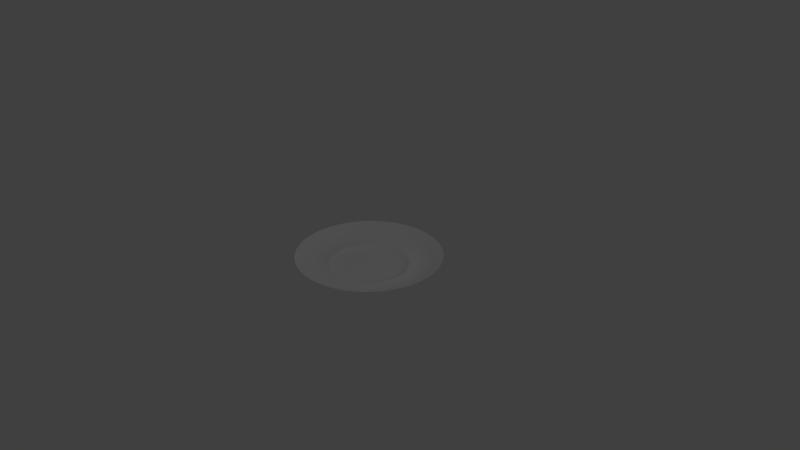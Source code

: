 # Source: ceilLight1.blend  (saved by Blender 2.79.0; exported with 4.5.12 LTS)
import bpy
from mathutils import Matrix  # noqa: F401  (used for matrix-valued properties, if any)

bpy.ops.wm.read_factory_settings(use_empty=True)
scene = bpy.context.scene
scene.name = 'Scene'

# ---- collections
col_collection_1 = bpy.data.collections.new('Collection 1'); scene.collection.children.link(col_collection_1)

# ---- world
world_world = bpy.data.worlds.new('World'); scene.world = world_world
world_world.color = (0.05088, 0.05088, 0.05088)
world_world.use_sun_shadow = False
world_world.sun_shadow_jitter_overblur = 0.0
world_world.cycles.sampling_method = 'MANUAL'

# ---- cameras
cam_camera = bpy.data.cameras.new('Camera')
cam_camera.clip_end = 100.0
cam_camera.lens = 35.0
cam_camera.sensor_width = 32.0
cam_camera.sensor_height = 18.0
cam_camera.ortho_scale = 7.314
cam_camera.dof.focus_distance = 0.0
cam_camera.dof.aperture_fstop = 128.0

# ---- lights
light_lamp = bpy.data.lights.new('Lamp', 'POINT')
light_lamp.transmission_factor = 0.0
light_lamp.cutoff_distance = 30.0
light_lamp.energy = 100.0
light_lamp.shadow_buffer_clip_start = 1.001
light_lamp.shadow_soft_size = 0.1
light_lamp.shadow_maximum_resolution = 0.006
light_lamp.use_absolute_resolution = True

# ---- meshes
me_cylinder = bpy.data.meshes.new('Cylinder')
me_cylinder.from_pydata([(0.2172, 0.8105, 0.06445), (0.1095, 0.832, 0.06445), (0.2324, 0.8674, 0.09375), (0.3212, 0.7753, 0.06445), (0.2024, 0.7553, 0.03906), (0.1021, 0.7754, 0.03906), (0.1172, 0.8904, 0.09375), (0.3437, 0.8297, 0.09375), (0.2993, 0.7225, 0.03906), (0.5933, 0.5933, 0.06445), (0.5108, 0.6658, 0.06445), (0.635, 0.635, 0.09375), (0.6658, 0.5108, 0.06445), (0.5529, 0.5529, 0.03906), (0.4761, 0.6205, 0.03906), (0.5467, 0.7125, 0.09375), (0.7125, 0.5467, 0.09375), (0.6205, 0.4761, 0.03906), (0.8105, 0.2172, 0.06445), (0.7753, 0.3212, 0.06445), (0.8674, 0.2324, 0.09375), (0.832, 0.1095, 0.06445), (0.7553, 0.2024, 0.03906), (0.7225, 0.2993, 0.03906), (0.8297, 0.3437, 0.09375), (0.8904, 0.1172, 0.09375), (0.7754, 0.1021, 0.03906), (0.8105, -0.2172, 0.06445), (0.832, -0.1095, 0.06445), (0.8674, -0.2324, 0.09375), (0.7753, -0.3212, 0.06445), (0.7553, -0.2024, 0.03906), (0.7754, -0.1021, 0.03906), (0.8904, -0.1172, 0.09375), (0.8297, -0.3437, 0.09375), (0.7225, -0.2993, 0.03906), (0.5933, -0.5933, 0.06445), (0.6658, -0.5108, 0.06445), (0.635, -0.635, 0.09375), (0.5108, -0.6658, 0.06445), (0.5529, -0.5529, 0.03906), (0.6205, -0.4761, 0.03906), (0.7125, -0.5467, 0.09375), (0.5467, -0.7125, 0.09375), (0.4761, -0.6205, 0.03906), (0.2172, -0.8105, 0.06445), (0.3212, -0.7753, 0.06445), (0.2324, -0.8674, 0.09375), (0.1095, -0.832, 0.06445), (0.2024, -0.7553, 0.03906), (0.2993, -0.7225, 0.03906), (0.3437, -0.8297, 0.09375), (0.1172, -0.8904, 0.09375), (0.1021, -0.7754, 0.03906), (-0.2172, -0.8105, 0.06445), (-0.1095, -0.832, 0.06445), (-0.2324, -0.8674, 0.09375), (-0.3212, -0.7753, 0.06445), (-0.2024, -0.7553, 0.03906), (-0.1021, -0.7754, 0.03906), (-0.1172, -0.8904, 0.09375), (-0.3437, -0.8297, 0.09375), (-0.2993, -0.7225, 0.03906), (-0.5933, -0.5933, 0.06445), (-0.5108, -0.6658, 0.06445), (-0.635, -0.635, 0.09375), (-0.6658, -0.5108, 0.06445), (-0.5529, -0.5529, 0.03906), (-0.4761, -0.6205, 0.03906), (-0.5467, -0.7125, 0.09375), (-0.7125, -0.5467, 0.09375), (-0.6205, -0.4761, 0.03906), (-0.8105, -0.2172, 0.06445), (-0.7753, -0.3212, 0.06445), (-0.8674, -0.2324, 0.09375), (-0.832, -0.1095, 0.06445), (-0.7553, -0.2024, 0.03906), (-0.7225, -0.2993, 0.03906), (-0.8297, -0.3437, 0.09375), (-0.8904, -0.1172, 0.09375), (-0.7754, -0.1021, 0.03906), (-0.8105, 0.2172, 0.06445), (-0.832, 0.1095, 0.06445), (-0.8674, 0.2324, 0.09375), (-0.7753, 0.3212, 0.06445), (-0.7553, 0.2024, 0.03906), (-0.7754, 0.1021, 0.03906), (-0.8904, 0.1172, 0.09375), (-0.8297, 0.3437, 0.09375), (-0.7225, 0.2993, 0.03906), (-0.5933, 0.5933, 0.06445), (-0.6658, 0.5108, 0.06445), (-0.635, 0.635, 0.09375), (-0.5108, 0.6658, 0.06445), (-0.5529, 0.5529, 0.03906), (-0.6205, 0.4761, 0.03906), (-0.7125, 0.5467, 0.09375), (-0.5467, 0.7125, 0.09375), (-0.4761, 0.6205, 0.03906), (-0.2172, 0.8105, 0.06445), (-0.3212, 0.7753, 0.06445), (-0.2324, 0.8674, 0.09375), (-0.1095, 0.832, 0.06445), (-0.2024, 0.7553, 0.03906), (-0.2993, 0.7225, 0.03906), (-0.3437, 0.8297, 0.09375), (-0.1172, 0.8904, 0.09375), (-0.1021, 0.7754, 0.03906), (0.6102, -0.1635, 0.001953), (0.6541, -0.1753, 0.007812), (0.5837, -0.2418, 0.001953), (0.5722, -0.1533, 0.0), (0.6264, -0.08244, 0.001953), (0.6715, -0.08838, 0.007812), (0.6257, -0.2592, 0.007812), (0.5473, -0.2267, 0.0), (0.5874, -0.07731, 0.0), (-0.5027, -0.1347, -0.0007813), (-0.5191, -0.1391, 0.0), (-0.516, -0.06792, -0.0007813), (-0.4898, -0.1312, -0.003125), (-0.4808, -0.1992, -0.0007813), (-0.4965, -0.2057, 0.0), (-0.5328, -0.07013, 0.0), (-0.5028, -0.06618, -0.003125), (-0.4686, -0.1941, -0.003125), (-0.1635, 0.6102, 0.001953), (-0.1753, 0.6541, 0.007812), (-0.08244, 0.6264, 0.001953), (-0.1533, 0.5722, 0.0), (-0.2418, 0.5837, 0.001953), (-0.2592, 0.6257, 0.007812), (-0.08838, 0.6715, 0.007812), (-0.07731, 0.5874, 0.0), (-0.2267, 0.5473, 0.0), (0.1635, 0.6102, 0.001953), (0.1753, 0.6541, 0.007812), (0.2418, 0.5837, 0.001953), (0.1533, 0.5722, 0.0), (0.08244, 0.6264, 0.001953), (0.08838, 0.6715, 0.007812), (0.2592, 0.6257, 0.007812), (0.2267, 0.5473, 0.0), (0.07731, 0.5874, 0.0), (0.6102, 0.1635, 0.001953), (0.6541, 0.1753, 0.007812), (0.6264, 0.08244, 0.001953), (0.5722, 0.1533, 0.0), (0.5837, 0.2418, 0.001953), (0.6257, 0.2592, 0.007812), (0.6715, 0.08838, 0.007812), (0.5874, 0.07731, 0.0), (0.5473, 0.2267, 0.0), (-0.4467, 0.4467, 0.001953), (-0.4789, 0.4789, 0.007812), (-0.3846, 0.5012, 0.001953), (-0.4189, 0.4189, 0.0), (-0.5012, 0.3846, 0.001953), (-0.5374, 0.4123, 0.007812), (-0.4123, 0.5374, 0.007812), (-0.3606, 0.47, 0.0), (-0.47, 0.3606, 0.0), (0.4467, 0.4467, 0.001953), (0.4789, 0.4789, 0.007812), (0.5012, 0.3846, 0.001953), (0.4189, 0.4189, 0.0), (0.3846, 0.5012, 0.001953), (0.4123, 0.5374, 0.007812), (0.5374, 0.4123, 0.007812), (0.47, 0.3606, 0.0), (0.3606, 0.47, 0.0), (-0.6102, 0.1635, 0.001953), (-0.6541, 0.1753, 0.007812), (-0.5837, 0.2418, 0.001953), (-0.5722, 0.1533, 0.0), (-0.6264, 0.08244, 0.001953), (-0.6715, 0.08838, 0.007812), (-0.6257, 0.2592, 0.007812), (-0.5473, 0.2267, 0.0), (-0.5874, 0.07731, 0.0), (-0.6102, -0.1635, 0.001953), (-0.6541, -0.1753, 0.007812), (-0.6264, -0.08244, 0.001953), (-0.5722, -0.1533, 0.0), (-0.5837, -0.2418, 0.001953), (-0.6257, -0.2592, 0.007812), (-0.6715, -0.08838, 0.007812), (-0.5874, -0.07731, 0.0), (-0.5473, -0.2267, 0.0), (-0.4467, -0.4467, 0.001953), (-0.4789, -0.4789, 0.007812), (-0.5012, -0.3846, 0.001953), (-0.4189, -0.4189, 0.0), (-0.3846, -0.5012, 0.001953), (-0.4123, -0.5374, 0.007812), (-0.5374, -0.4123, 0.007812), (-0.47, -0.3606, 0.0), (-0.3606, -0.47, 0.0), (-0.1635, -0.6102, 0.001953), (-0.1753, -0.6541, 0.007812), (-0.2418, -0.5837, 0.001953), (-0.1533, -0.5722, 0.0), (-0.08244, -0.6264, 0.001953), (-0.08838, -0.6715, 0.007812), (-0.2592, -0.6257, 0.007812), (-0.2267, -0.5473, 0.0), (-0.07731, -0.5874, 0.0), (0.1635, -0.6102, 0.001953), (0.1753, -0.6541, 0.007812), (0.08244, -0.6264, 0.001953), (0.1533, -0.5722, 0.0), (0.2418, -0.5837, 0.001953), (0.2592, -0.6257, 0.007812), (0.08838, -0.6715, 0.007812), (0.07731, -0.5874, 0.0), (0.2267, -0.5473, 0.0), (0.4467, -0.4467, 0.001953), (0.4789, -0.4789, 0.007812), (0.3846, -0.5012, 0.001953), (0.4189, -0.4189, 0.0), (0.5012, -0.3846, 0.001953), (0.5374, -0.4123, 0.007812), (0.4123, -0.5374, 0.007812), (0.3606, -0.47, 0.0), (0.47, -0.3606, 0.0), (0.3225, 0.3225, -0.02485), (0.3404, 0.3404, -0.01562), (0.3637, 0.2784, -0.0247), (0.2887, 0.2887, -0.03377), (0.2784, 0.3637, -0.0247), (0.2931, 0.382, -0.01562), (0.382, 0.2931, -0.01562), (0.3313, 0.2517, -0.03316), (0.2517, 0.3313, -0.03316), (0.1347, -0.5027, -0.0007813), (0.1391, -0.5191, 0.0), (0.06792, -0.516, -0.0007813), (0.1312, -0.4898, -0.003125), (0.1992, -0.4808, -0.0007813), (0.2057, -0.4965, 0.0), (0.07013, -0.5328, 0.0), (0.06618, -0.5028, -0.003125), (0.1941, -0.4686, -0.003125), (0.5027, 0.1347, -0.0007813), (0.5191, 0.1391, 0.0), (0.516, 0.06791, -0.0007813), (0.4898, 0.1312, -0.003125), (0.4808, 0.1992, -0.0007813), (0.4965, 0.2057, 0.0), (0.5328, 0.07013, 0.0), (0.5028, 0.06618, -0.003125), (0.4686, 0.1941, -0.003125), (-0.5027, 0.1347, -0.0007813), (-0.5191, 0.1391, 0.0), (-0.4808, 0.1992, -0.0007813), (-0.4898, 0.1312, -0.003125), (-0.516, 0.06791, -0.0007813), (-0.5328, 0.07013, 0.0), (-0.4965, 0.2057, 0.0), (-0.4686, 0.1941, -0.003125), (-0.5028, 0.06618, -0.003125), (-0.1347, -0.5027, -0.0007813), (-0.1391, -0.5191, 0.0), (-0.1992, -0.4808, -0.0007813), (-0.1312, -0.4898, -0.003125), (-0.06791, -0.516, -0.0007813), (-0.07013, -0.5328, 0.0), (-0.2057, -0.4965, 0.0), (-0.1941, -0.4686, -0.003125), (-0.06618, -0.5028, -0.003125), (0.5027, -0.1347, -0.0007813), (0.5191, -0.1391, 0.0), (0.4808, -0.1992, -0.0007813), (0.4898, -0.1312, -0.003125), (0.516, -0.06792, -0.0007813), (0.5328, -0.07013, 0.0), (0.4965, -0.2057, 0.0), (0.4686, -0.1941, -0.003125), (0.5028, -0.06618, -0.003125), (-0.368, 0.368, -0.0007813), (-0.38, 0.38, 0.0), (-0.3168, 0.4129, -0.0007813), (-0.3586, 0.3586, -0.003125), (-0.4129, 0.3168, -0.0007813), (-0.4264, 0.3272, 0.0), (-0.3272, 0.4264, 0.0), (-0.3087, 0.4024, -0.003125), (-0.4024, 0.3087, -0.003125), (0.1347, 0.5027, -0.0007813), (0.1391, 0.5191, 0.0), (0.1992, 0.4808, -0.0007813), (0.1312, 0.4898, -0.003125), (0.06791, 0.516, -0.0007813), (0.07013, 0.5328, 0.0), (0.2057, 0.4965, 0.0), (0.1941, 0.4686, -0.003125), (0.06618, 0.5028, -0.003125), (-0.368, -0.368, -0.0007813), (-0.38, -0.38, 0.0), (-0.4129, -0.3168, -0.0007813), (-0.3586, -0.3586, -0.003125), (-0.3168, -0.4129, -0.0007813), (-0.3272, -0.4264, 0.0), (-0.4264, -0.3272, 0.0), (-0.4024, -0.3087, -0.003125), (-0.3087, -0.4024, -0.003125), (0.368, -0.368, -0.0007813), (0.38, -0.38, 0.0), (0.3168, -0.4129, -0.0007813), (0.3586, -0.3586, -0.003125), (0.4129, -0.3168, -0.0007813), (0.4264, -0.3272, 0.0), (0.3272, -0.4264, 0.0), (0.3087, -0.4024, -0.003125), (0.4024, -0.3087, -0.003125), (-0.1347, 0.5027, -0.0007813), (-0.1391, 0.5191, 0.0), (-0.06792, 0.516, -0.0007813), (-0.1312, 0.4898, -0.003125), (-0.1992, 0.4808, -0.0007813), (-0.2057, 0.4965, 0.0), (-0.07013, 0.5328, 0.0), (-0.06618, 0.5028, -0.003125), (-0.1941, 0.4686, -0.003125), (0.368, 0.368, -0.0007813), (0.38, 0.38, 0.0), (0.4129, 0.3168, -0.0007813), (0.3586, 0.3586, -0.003125), (0.3168, 0.4129, -0.0007813), (0.3272, 0.4264, 0.0), (0.4264, 0.3272, 0.0), (0.4024, 0.3087, -0.003125), (0.3087, 0.4024, -0.003125), (-3.679e-08, -1.337e-07, -0.04899), (0.05468, 0.2041, -0.04549), (0.1494, 0.1494, -0.04549), (0.2041, 0.05468, -0.04549), (0.2041, -0.05468, -0.04549), (0.1494, -0.1494, -0.04549), (0.05468, -0.2041, -0.04549), (-0.05468, -0.2041, -0.04549), (-0.1494, -0.1494, -0.04549), (-0.2041, -0.05468, -0.04549), (-0.2041, 0.05468, -0.04549), (-0.1494, 0.1494, -0.04549), (-0.05468, 0.2041, -0.04549), (-5.96e-08, 0.2627, -0.0441), (0.1313, 0.2275, -0.0441), (0.2275, 0.1313, -0.0441), (0.2627, -1.136e-07, -0.0441), (0.2275, -0.1313, -0.0441), (0.1313, -0.2275, -0.0441), (1.304e-08, -0.2627, -0.0441), (-0.1313, -0.2275, -0.0441), (-0.2275, -0.1313, -0.0441), (-0.2627, -2.235e-07, -0.0441), (-0.2275, 0.1313, -0.0441), (-0.1313, 0.2275, -0.0441), (-0.4405, -0.118, -0.02485), (-0.465, -0.1246, -0.01562), (-0.4542, -0.05928, -0.0247), (-0.3944, -0.1057, -0.03377), (-0.423, -0.1758, -0.0247), (-0.4448, -0.1843, -0.01562), (-0.4774, -0.06283, -0.01562), (-0.4128, -0.05234, -0.03316), (-0.3836, -0.1611, -0.03316), (0.118, -0.4405, -0.02485), (0.1246, -0.465, -0.01562), (0.05928, -0.4542, -0.0247), (0.1057, -0.3944, -0.03377), (0.1758, -0.423, -0.0247), (0.1843, -0.4448, -0.01562), (0.06283, -0.4774, -0.01562), (0.05234, -0.4128, -0.03316), (0.1611, -0.3836, -0.03316), (0.4405, 0.118, -0.02485), (0.465, 0.1246, -0.01562), (0.4542, 0.05928, -0.0247), (0.3944, 0.1057, -0.03377), (0.423, 0.1758, -0.0247), (0.4448, 0.1843, -0.01562), (0.4774, 0.06283, -0.01562), (0.4128, 0.05234, -0.03316), (0.3836, 0.1611, -0.03316), (-0.4405, 0.118, -0.02485), (-0.465, 0.1246, -0.01562), (-0.423, 0.1758, -0.0247), (-0.3944, 0.1057, -0.03377), (-0.4542, 0.05928, -0.0247), (-0.4774, 0.06283, -0.01562), (-0.4448, 0.1843, -0.01562), (-0.3836, 0.1611, -0.03316), (-0.4128, 0.05234, -0.03316), (-0.118, -0.4405, -0.02485), (-0.1246, -0.465, -0.01562), (-0.1758, -0.423, -0.0247), (-0.1057, -0.3944, -0.03377), (-0.05928, -0.4542, -0.0247), (-0.06283, -0.4774, -0.01562), (-0.1843, -0.4448, -0.01562), (-0.1611, -0.3836, -0.03316), (-0.05234, -0.4128, -0.03316), (0.4405, -0.118, -0.02485), (0.465, -0.1246, -0.01562), (0.423, -0.1758, -0.0247), (0.3944, -0.1057, -0.03377), (0.4542, -0.05928, -0.0247), (0.4774, -0.06283, -0.01562), (0.4448, -0.1843, -0.01562), (0.3836, -0.1611, -0.03316), (0.4128, -0.05234, -0.03316), (-0.3225, 0.3225, -0.02485), (-0.3404, 0.3404, -0.01562), (-0.2784, 0.3637, -0.0247), (-0.2887, 0.2887, -0.03377), (-0.3637, 0.2784, -0.0247), (-0.382, 0.2931, -0.01562), (-0.2931, 0.382, -0.01562), (-0.2517, 0.3313, -0.03316), (-0.3313, 0.2517, -0.03316), (0.118, 0.4405, -0.02485), (0.1246, 0.465, -0.01562), (0.1758, 0.423, -0.0247), (0.1057, 0.3944, -0.03377), (0.05928, 0.4542, -0.0247), (0.06283, 0.4774, -0.01562), (0.1843, 0.4448, -0.01562), (0.1611, 0.3836, -0.03316), (0.05234, 0.4128, -0.03316), (-0.3225, -0.3225, -0.02485), (-0.3404, -0.3404, -0.01562), (-0.3637, -0.2784, -0.0247), (-0.2887, -0.2887, -0.03377), (-0.2784, -0.3637, -0.0247), (-0.2931, -0.382, -0.01562), (-0.382, -0.2931, -0.01562), (-0.3313, -0.2517, -0.03316), (-0.2517, -0.3313, -0.03316), (0.3225, -0.3225, -0.02485), (0.3404, -0.3404, -0.01562), (0.2784, -0.3637, -0.0247), (0.2887, -0.2887, -0.03377), (0.3637, -0.2784, -0.0247), (0.382, -0.2931, -0.01562), (0.2931, -0.382, -0.01562), (0.2517, -0.3313, -0.03316), (0.3313, -0.2517, -0.03316), (-0.118, 0.4405, -0.02485), (-0.1246, 0.465, -0.01562), (-0.05928, 0.4542, -0.0247), (-0.1057, 0.3944, -0.03377), (-0.1758, 0.423, -0.0247), (-0.1843, 0.4448, -0.01562), (-0.06283, 0.4774, -0.01562), (-0.05234, 0.4128, -0.03316), (-0.1611, 0.3836, -0.03316), (0.09497, 0.7216, 0.01953), (0.1884, 0.7029, 0.01953), (0.2786, 0.6724, 0.01953), (0.3666, 0.885, 0.125), (0.2479, 0.9252, 0.125), (0.125, 0.9498, 0.125), (-7.637e-08, 0.7822, 0.03906), (-8.289e-08, 0.8393, 0.06445), (-8.754e-08, 0.8982, 0.09375), (0.4491, 0.7779, 0.09375), (0.4197, 0.7269, 0.06445), (0.3911, 0.6774, 0.03906), (0.443, 0.5774, 0.01953), (0.5146, 0.5146, 0.01953), (0.5774, 0.443, 0.01953), (0.76, 0.5831, 0.125), (0.6773, 0.6773, 0.125), (0.5831, 0.76, 0.125), (0.7779, 0.4491, 0.09375), (0.7269, 0.4197, 0.06445), (0.6774, 0.3911, 0.03906), (0.6724, 0.2786, 0.01953), (0.7029, 0.1884, 0.01953), (0.7216, 0.09497, 0.01953), (0.9498, 0.125, 0.125), (0.9252, 0.2479, 0.125), (0.885, 0.3666, 0.125), (0.8982, -4.843e-08, 0.09375), (0.8393, -5.588e-08, 0.06445), (0.7822, -6.333e-08, 0.03906), (0.7216, -0.09497, 0.01953), (0.7029, -0.1884, 0.01953), (0.6724, -0.2786, 0.01953), (0.885, -0.3666, 0.125), (0.9252, -0.2479, 0.125), (0.9498, -0.125, 0.125), (0.7779, -0.4491, 0.09375), (0.7269, -0.4197, 0.06445), (0.6774, -0.3911, 0.03906), (0.5774, -0.443, 0.01953), (0.5146, -0.5146, 0.01953), (0.443, -0.5774, 0.01953), (0.5831, -0.76, 0.125), (0.6773, -0.6773, 0.125), (0.76, -0.5831, 0.125), (0.4491, -0.7779, 0.09375), (0.4197, -0.7269, 0.06445), (0.3911, -0.6774, 0.03906), (0.2786, -0.6724, 0.01953), (0.1884, -0.7029, 0.01953), (0.09497, -0.7216, 0.01953), (0.125, -0.9498, 0.125), (0.2479, -0.9252, 0.125), (0.3666, -0.885, 0.125), (1.378e-07, -0.8982, 0.09375), (1.295e-07, -0.8393, 0.06445), (1.192e-07, -0.7822, 0.03906), (-0.09497, -0.7216, 0.01953), (-0.1884, -0.7029, 0.01953), (-0.2786, -0.6724, 0.01953), (-0.3666, -0.885, 0.125), (-0.2479, -0.9252, 0.125), (-0.125, -0.9498, 0.125), (-0.4491, -0.7779, 0.09375), (-0.4197, -0.7269, 0.06445), (-0.3911, -0.6774, 0.03906), (-0.443, -0.5774, 0.01953), (-0.5146, -0.5146, 0.01953), (-0.5774, -0.443, 0.01953), (-0.76, -0.5831, 0.125), (-0.6773, -0.6773, 0.125), (-0.5831, -0.76, 0.125), (-0.7779, -0.4491, 0.09375), (-0.7269, -0.4197, 0.06445), (-0.6774, -0.3911, 0.03906), (-0.6724, -0.2786, 0.01953), (-0.7029, -0.1884, 0.01953), (-0.7216, -0.09497, 0.01953), (-0.9498, -0.125, 0.125), (-0.9252, -0.2479, 0.125), (-0.885, -0.3666, 0.125), (-0.8982, -4.303e-07, 0.09375), (-0.8393, -4.107e-07, 0.06445), (-0.7822, -3.93e-07, 0.03906), (-0.7216, 0.09497, 0.01953), (-0.7029, 0.1884, 0.01953), (-0.6724, 0.2785, 0.01953), (-0.885, 0.3666, 0.125), (-0.9252, 0.2479, 0.125), (-0.9498, 0.125, 0.125), (-0.7779, 0.4491, 0.09375), (-0.7269, 0.4197, 0.06445), (-0.6774, 0.3911, 0.03906), (-0.5774, 0.443, 0.01953), (-0.5146, 0.5146, 0.01953), (-0.443, 0.5774, 0.01953), (-0.5831, 0.76, 0.125), (-0.6773, 0.6773, 0.125), (-0.76, 0.5831, 0.125), (-0.4491, 0.7779, 0.09375), (-0.4197, 0.7269, 0.06445), (-0.3911, 0.6774, 0.03906), (-0.2786, 0.6724, 0.01953), (-0.1884, 0.7029, 0.01953), (-0.09497, 0.7216, 0.01953), (-0.125, 0.9498, 0.125), (-0.2479, 0.9252, 0.125), (-0.3666, 0.885, 0.125), (0.07315, 0.5558, 0.0), (0.1451, 0.5414, 0.0), (0.2146, 0.5179, 0.0), (0.3413, 0.4448, 0.0), (0.3964, 0.3964, 0.0), (0.4448, 0.3413, 0.0), (0.5179, 0.2146, 0.0), (0.5414, 0.1451, 0.0), (0.5558, 0.07315, 0.0), (0.5558, -0.07315, 0.0), (0.5414, -0.1451, 0.0), (0.5179, -0.2146, 0.0), (0.4448, -0.3413, 0.0), (0.3964, -0.3964, 0.0), (0.3413, -0.4448, 0.0), (0.2146, -0.5179, 0.0), (0.1451, -0.5414, 0.0), (0.07315, -0.5558, 0.0), (-0.07315, -0.5558, 0.0), (-0.1451, -0.5414, 0.0), (-0.2146, -0.5179, 0.0), (-0.3413, -0.4448, 0.0), (-0.3964, -0.3964, 0.0), (-0.4448, -0.3413, 0.0), (-0.5179, -0.2146, 0.0), (-0.5414, -0.1451, 0.0), (-0.5558, -0.07315, 0.0), (-0.5558, 0.07315, 0.0), (-0.5414, 0.1451, 0.0), (-0.5179, 0.2146, 0.0), (-0.4448, 0.3413, 0.0), (-0.3964, 0.3964, 0.0), (-0.3413, 0.4448, 0.0), (-0.2146, 0.5179, 0.0), (-0.1451, 0.5414, 0.0), (-0.07315, 0.5558, 0.0), (0.5867, -0.3387, 0.007812), (0.5472, -0.3159, 0.001953), (0.5132, -0.2963, 0.0), (0.5926, -8.009e-08, 0.0), (0.6319, -7.544e-08, 0.001953), (0.6774, -7.264e-08, 0.007812), (-6.892e-08, 0.6774, 0.007812), (-6.426e-08, 0.6319, 0.001953), (-6.147e-08, 0.5926, 0.0), (-0.2963, 0.5132, 0.0), (-0.3159, 0.5472, 0.001953), (-0.3387, 0.5867, 0.007812), (0.3387, 0.5867, 0.007812), (0.3159, 0.5472, 0.001953), (0.2963, 0.5132, 0.0), (0.5132, 0.2963, 0.0), (0.5472, 0.3159, 0.001953), (0.5867, 0.3387, 0.007812), (-0.5132, 0.2963, 0.0), (-0.5472, 0.3159, 0.001953), (-0.5867, 0.3387, 0.007812), (-0.5926, -3.353e-07, 0.0), (-0.6319, -3.46e-07, 0.001953), (-0.6774, -3.595e-07, 0.007812), (-0.5132, -0.2963, 0.0), (-0.5472, -0.3159, 0.001953), (-0.5867, -0.3387, 0.007812), (-0.2963, -0.5132, 0.0), (-0.3159, -0.5472, 0.001953), (-0.3387, -0.5867, 0.007812), (8.568e-08, -0.5926, 0.0), (9.22e-08, -0.6319, 0.001953), (1.006e-07, -0.6774, 0.007812), (0.2963, -0.5132, 0.0), (0.3159, -0.5472, 0.001953), (0.3387, -0.5867, 0.007812), (0.06459, 0.4908, -0.007812), (0.1281, 0.4781, -0.007812), (0.1895, 0.4573, -0.007812), (0.3013, 0.3927, -0.007812), (0.35, 0.35, -0.007812), (0.3927, 0.3013, -0.007812), (0.4573, 0.1895, -0.007812), (0.4781, 0.1281, -0.007812), (0.4908, 0.06459, -0.007812), (0.4908, -0.06459, -0.007812), (0.4781, -0.1281, -0.007812), (0.4573, -0.1895, -0.007812), (0.3927, -0.3013, -0.007812), (0.35, -0.35, -0.007812), (0.3013, -0.3927, -0.007812), (0.1895, -0.4573, -0.007812), (0.1281, -0.4781, -0.007812), (0.06459, -0.4908, -0.007812), (-0.06459, -0.4908, -0.007812), (-0.1281, -0.4781, -0.007812), (-0.1895, -0.4573, -0.007812), (-0.3013, -0.3927, -0.007812), (-0.35, -0.35, -0.007812), (-0.3927, -0.3013, -0.007812), (-0.4573, -0.1895, -0.007812), (-0.4781, -0.1281, -0.007812), (-0.4908, -0.06459, -0.007812), (-0.4908, 0.06459, -0.007812), (-0.4781, 0.1281, -0.007812), (-0.4573, 0.1895, -0.007812), (-0.3927, 0.3013, -0.007812), (-0.35, 0.35, -0.007812), (-0.3013, 0.3927, -0.007812), (-0.1895, 0.4573, -0.007812), (-0.1281, 0.4781, -0.007812), (-0.06459, 0.4908, -0.007812), (-0.5375, -3.148e-07, 0.0), (-0.5206, -3.111e-07, -0.0007813), (-0.5073, -3.073e-07, -0.003125), (-0.4393, -0.2536, -0.003125), (-0.4508, -0.2603, -0.0007813), (-0.4655, -0.2688, 0.0), (7.078e-08, -0.5375, 0.0), (6.566e-08, -0.5206, -0.0007813), (6.147e-08, -0.5073, -0.003125), (0.2536, -0.4393, -0.003125), (0.2603, -0.4508, -0.0007813), (0.2688, -0.4655, 0.0), (0.5375, -8.754e-08, 0.0), (0.5206, -8.987e-08, -0.0007813), (0.5073, -8.941e-08, -0.003125), (0.4393, 0.2536, -0.003125), (0.4508, 0.2603, -0.0007813), (0.4655, 0.2688, 0.0), (-0.4655, 0.2688, 0.0), (-0.4508, 0.2603, -0.0007813), (-0.4393, 0.2536, -0.003125), (-0.2688, -0.4655, 0.0), (-0.2603, -0.4508, -0.0007813), (-0.2536, -0.4393, -0.003125), (0.4655, -0.2688, 0.0), (0.4508, -0.2603, -0.0007813), (0.4393, -0.2536, -0.003125), (-0.2688, 0.4655, 0.0), (-0.2603, 0.4508, -0.0007813), (-0.2536, 0.4393, -0.003125), (0.2688, 0.4655, 0.0), (0.2603, 0.4508, -0.0007813), (0.2536, 0.4393, -0.003125), (-5.215e-08, 0.5073, -0.003125), (-5.029e-08, 0.5206, -0.0007813), (-5.402e-08, 0.5375, 0.0), (0.03493, 0.35, -0.03997), (0.08531, 0.3184, -0.04108), (0.1447, 0.3206, -0.03997), (0.2052, 0.2856, -0.03997), (0.2331, 0.2331, -0.04108), (0.2856, 0.2052, -0.03997), (0.3206, 0.1447, -0.03997), (0.3184, 0.08531, -0.04108), (0.35, 0.03493, -0.03997), (0.35, -0.03493, -0.03997), (0.3184, -0.08531, -0.04108), (0.3206, -0.1447, -0.03997), (0.2856, -0.2052, -0.03997), (0.2331, -0.2331, -0.04108), (0.2052, -0.2856, -0.03997), (0.1447, -0.3206, -0.03997), (0.08531, -0.3184, -0.04108), (0.03493, -0.35, -0.03997), (-0.03493, -0.35, -0.03997), (-0.08531, -0.3184, -0.04108), (-0.1447, -0.3206, -0.03997), (-0.2052, -0.2856, -0.03997), (-0.2331, -0.2331, -0.04108), (-0.2856, -0.2052, -0.03997), (-0.3206, -0.1447, -0.03997), (-0.3184, -0.08531, -0.04108), (-0.35, -0.03493, -0.03997), (-0.35, 0.03493, -0.03997), (-0.3184, 0.08531, -0.04108), (-0.3206, 0.1447, -0.03997), (-0.2856, 0.2052, -0.03997), (-0.2331, 0.2331, -0.04108), (-0.2052, 0.2856, -0.03997), (-0.1447, 0.3206, -0.03997), (-0.08531, 0.3184, -0.04108), (-0.03493, 0.35, -0.03997), (0.4171, 0.2408, -0.01562), (0.3984, 0.23, -0.02454), (0.367, 0.2119, -0.03255), (0.2119, 0.367, -0.03255), (0.23, 0.3984, -0.02454), (0.2408, 0.4171, -0.01562), (-0.4816, -2.962e-07, -0.01562), (-0.46, -2.906e-07, -0.02454), (-0.4238, -2.794e-07, -0.03255), (-0.367, -0.2119, -0.03255), (-0.3984, -0.23, -0.02454), (-0.4171, -0.2408, -0.01562), (5.588e-08, -0.4816, -0.01562), (5.215e-08, -0.46, -0.02454), (4.563e-08, -0.4238, -0.03255), (0.2119, -0.367, -0.03255), (0.23, -0.3984, -0.02454), (0.2408, -0.4171, -0.01562), (0.4816, -9.127e-08, -0.01562), (0.46, -9.546e-08, -0.02454), (0.4238, -1.006e-07, -0.03255), (-0.4171, 0.2408, -0.01562), (-0.3984, 0.23, -0.02454), (-0.367, 0.2119, -0.03255), (-0.2408, -0.4171, -0.01562), (-0.23, -0.3984, -0.02454), (-0.2119, -0.367, -0.03255), (0.4171, -0.2408, -0.01562), (0.3984, -0.23, -0.02454), (0.367, -0.2119, -0.03255), (-0.2408, 0.4171, -0.01562), (-0.23, 0.3984, -0.02454), (-0.2119, 0.367, -0.03255), (-5.681e-08, 0.4238, -0.03255), (-5.402e-08, 0.46, -0.02454), (-5.402e-08, 0.4816, -0.01562), (-7.163e-08, 0.728, 0.01953), (-9.313e-08, 0.9581, 0.125), (0.364, 0.6304, 0.01953), (0.4791, 0.8298, 0.125), (0.6304, 0.364, 0.01953), (0.8298, 0.4791, 0.125), (0.728, -6.76e-08, 0.01953), (0.9581, -4.415e-08, 0.125), (0.6304, -0.364, 0.01953), (0.8298, -0.4791, 0.125), (0.364, -0.6304, 0.01953), (0.4791, -0.8298, 0.125), (1.104e-07, -0.728, 0.01953), (1.473e-07, -0.9581, 0.125), (-0.364, -0.6304, 0.01953), (-0.4791, -0.8298, 0.125), (-0.6304, -0.364, 0.01953), (-0.8298, -0.4791, 0.125), (-0.728, -3.754e-07, 0.01953), (-0.9581, -4.468e-07, 0.125), (-0.6304, 0.364, 0.01953), (-0.8298, 0.4791, 0.125), (-0.364, 0.6304, 0.01953), (-0.4791, 0.8298, 0.125), (-5.743e-08, 0.5607, 0.0), (0.2804, 0.4856, 0.0), (0.4856, 0.2804, 0.0), (0.5607, -8.469e-08, 0.0), (0.4856, -0.2804, 0.0), (0.2804, -0.4856, 0.0), (7.69e-08, -0.5607, 0.0), (-0.2804, -0.4856, 0.0), (-0.4856, -0.2804, 0.0), (-0.5607, -3.239e-07, 0.0), (-0.4856, 0.2804, 0.0), (-0.2804, 0.4856, 0.0), (-5.283e-08, 0.4951, -0.007812), (0.2476, 0.4288, -0.007812), (0.4288, 0.2476, -0.007812), (0.4951, -9.094e-08, -0.007812), (0.4288, -0.2476, -0.007812), (0.2476, -0.4288, -0.007812), (5.916e-08, -0.4951, -0.007812), (-0.2476, -0.4288, -0.007812), (-0.4288, -0.2476, -0.007812), (-0.4951, -3.01e-07, -0.007812), (-0.4288, 0.2476, -0.007812), (-0.2476, 0.4288, -0.007812), (-6.062e-08, 0.3786, -0.03773), (0.1893, 0.3278, -0.03773), (0.3278, 0.1893, -0.03773), (0.3786, -1.047e-07, -0.03773), (0.3278, -0.1893, -0.03773), (0.1893, -0.3278, -0.03773), (3.63e-08, -0.3786, -0.03773), (-0.1893, -0.3278, -0.03773), (-0.3278, -0.1893, -0.03773), (-0.3786, -2.639e-07, -0.03773), (-0.3278, 0.1893, -0.03773), (-0.1893, 0.3278, -0.03773)], [], [(0, 4, 5, 1), (1, 5, 463, 464), (4, 458, 457, 5), (5, 457, 781, 463), (0, 1, 6, 2), (2, 6, 462, 461), (1, 464, 465, 6), (6, 465, 782, 462), (0, 2, 7, 3), (3, 7, 466, 467), (2, 461, 460, 7), (7, 460, 784, 466), (0, 3, 8, 4), (4, 8, 459, 458), (3, 467, 468, 8), (8, 468, 783, 459), (9, 13, 14, 10), (10, 14, 468, 467), (13, 470, 469, 14), (14, 469, 783, 468), (9, 10, 15, 11), (11, 15, 474, 473), (10, 467, 466, 15), (15, 466, 784, 474), (9, 11, 16, 12), (12, 16, 475, 476), (11, 473, 472, 16), (16, 472, 786, 475), (9, 12, 17, 13), (13, 17, 471, 470), (12, 476, 477, 17), (17, 477, 785, 471), (18, 22, 23, 19), (19, 23, 477, 476), (22, 479, 478, 23), (23, 478, 785, 477), (18, 19, 24, 20), (20, 24, 483, 482), (19, 476, 475, 24), (24, 475, 786, 483), (18, 20, 25, 21), (21, 25, 484, 485), (20, 482, 481, 25), (25, 481, 788, 484), (18, 21, 26, 22), (22, 26, 480, 479), (21, 485, 486, 26), (26, 486, 787, 480), (27, 31, 32, 28), (28, 32, 486, 485), (31, 488, 487, 32), (32, 487, 787, 486), (27, 28, 33, 29), (29, 33, 492, 491), (28, 485, 484, 33), (33, 484, 788, 492), (27, 29, 34, 30), (30, 34, 493, 494), (29, 491, 490, 34), (34, 490, 790, 493), (27, 30, 35, 31), (31, 35, 489, 488), (30, 494, 495, 35), (35, 495, 789, 489), (36, 40, 41, 37), (37, 41, 495, 494), (40, 497, 496, 41), (41, 496, 789, 495), (36, 37, 42, 38), (38, 42, 501, 500), (37, 494, 493, 42), (42, 493, 790, 501), (36, 38, 43, 39), (39, 43, 502, 503), (38, 500, 499, 43), (43, 499, 792, 502), (36, 39, 44, 40), (40, 44, 498, 497), (39, 503, 504, 44), (44, 504, 791, 498), (45, 49, 50, 46), (46, 50, 504, 503), (49, 506, 505, 50), (50, 505, 791, 504), (45, 46, 51, 47), (47, 51, 510, 509), (46, 503, 502, 51), (51, 502, 792, 510), (45, 47, 52, 48), (48, 52, 511, 512), (47, 509, 508, 52), (52, 508, 794, 511), (45, 48, 53, 49), (49, 53, 507, 506), (48, 512, 513, 53), (53, 513, 793, 507), (54, 58, 59, 55), (55, 59, 513, 512), (58, 515, 514, 59), (59, 514, 793, 513), (54, 55, 60, 56), (56, 60, 519, 518), (55, 512, 511, 60), (60, 511, 794, 519), (54, 56, 61, 57), (57, 61, 520, 521), (56, 518, 517, 61), (61, 517, 796, 520), (54, 57, 62, 58), (58, 62, 516, 515), (57, 521, 522, 62), (62, 522, 795, 516), (63, 67, 68, 64), (64, 68, 522, 521), (67, 524, 523, 68), (68, 523, 795, 522), (63, 64, 69, 65), (65, 69, 528, 527), (64, 521, 520, 69), (69, 520, 796, 528), (63, 65, 70, 66), (66, 70, 529, 530), (65, 527, 526, 70), (70, 526, 798, 529), (63, 66, 71, 67), (67, 71, 525, 524), (66, 530, 531, 71), (71, 531, 797, 525), (72, 76, 77, 73), (73, 77, 531, 530), (76, 533, 532, 77), (77, 532, 797, 531), (72, 73, 78, 74), (74, 78, 537, 536), (73, 530, 529, 78), (78, 529, 798, 537), (72, 74, 79, 75), (75, 79, 538, 539), (74, 536, 535, 79), (79, 535, 800, 538), (72, 75, 80, 76), (76, 80, 534, 533), (75, 539, 540, 80), (80, 540, 799, 534), (81, 85, 86, 82), (82, 86, 540, 539), (85, 542, 541, 86), (86, 541, 799, 540), (81, 82, 87, 83), (83, 87, 546, 545), (82, 539, 538, 87), (87, 538, 800, 546), (81, 83, 88, 84), (84, 88, 547, 548), (83, 545, 544, 88), (88, 544, 802, 547), (81, 84, 89, 85), (85, 89, 543, 542), (84, 548, 549, 89), (89, 549, 801, 543), (90, 94, 95, 91), (91, 95, 549, 548), (94, 551, 550, 95), (95, 550, 801, 549), (90, 91, 96, 92), (92, 96, 555, 554), (91, 548, 547, 96), (96, 547, 802, 555), (90, 92, 97, 93), (93, 97, 556, 557), (92, 554, 553, 97), (97, 553, 804, 556), (90, 93, 98, 94), (94, 98, 552, 551), (93, 557, 558, 98), (98, 558, 803, 552), (99, 103, 104, 100), (100, 104, 558, 557), (103, 560, 559, 104), (104, 559, 803, 558), (99, 100, 105, 101), (101, 105, 564, 563), (100, 557, 556, 105), (105, 556, 804, 564), (99, 101, 106, 102), (102, 106, 465, 464), (101, 563, 562, 106), (106, 562, 782, 465), (99, 102, 107, 103), (103, 107, 561, 560), (102, 464, 463, 107), (107, 463, 781, 561), (108, 112, 113, 109), (109, 113, 487, 488), (112, 605, 606, 113), (113, 606, 787, 487), (108, 109, 114, 110), (110, 114, 601, 602), (109, 488, 489, 114), (114, 489, 789, 601), (108, 110, 115, 111), (111, 115, 576, 575), (110, 602, 603, 115), (115, 603, 809, 576), (108, 111, 116, 112), (112, 116, 604, 605), (111, 575, 574, 116), (116, 574, 808, 604), (117, 121, 122, 118), (118, 122, 589, 590), (121, 677, 678, 122), (122, 678, 813, 589), (117, 118, 123, 119), (119, 123, 673, 674), (118, 590, 591, 123), (123, 591, 814, 673), (117, 119, 124, 120), (120, 124, 663, 662), (119, 674, 675, 124), (124, 675, 826, 663), (117, 120, 125, 121), (121, 125, 676, 677), (120, 662, 661, 125), (125, 661, 825, 676), (126, 130, 131, 127), (127, 131, 559, 560), (130, 611, 612, 131), (131, 612, 803, 559), (126, 127, 132, 128), (128, 132, 607, 608), (127, 560, 561, 132), (132, 561, 781, 607), (126, 128, 133, 129), (129, 133, 600, 599), (128, 608, 609, 133), (133, 609, 805, 600), (126, 129, 134, 130), (130, 134, 610, 611), (129, 599, 598, 134), (134, 598, 816, 610), (135, 139, 140, 136), (136, 140, 457, 458), (139, 608, 607, 140), (140, 607, 781, 457), (135, 136, 141, 137), (137, 141, 613, 614), (136, 458, 459, 141), (141, 459, 783, 613), (135, 137, 142, 138), (138, 142, 567, 566), (137, 614, 615, 142), (142, 615, 806, 567), (135, 138, 143, 139), (139, 143, 609, 608), (138, 566, 565, 143), (143, 565, 805, 609), (144, 148, 149, 145), (145, 149, 478, 479), (148, 617, 618, 149), (149, 618, 785, 478), (144, 145, 150, 146), (146, 150, 606, 605), (145, 479, 480, 150), (150, 480, 787, 606), (144, 146, 151, 147), (147, 151, 573, 572), (146, 605, 604, 151), (151, 604, 808, 573), (144, 147, 152, 148), (148, 152, 616, 617), (147, 572, 571, 152), (152, 571, 807, 616), (153, 157, 158, 154), (154, 158, 550, 551), (157, 620, 621, 158), (158, 621, 801, 550), (153, 154, 159, 155), (155, 159, 612, 611), (154, 551, 552, 159), (159, 552, 803, 612), (153, 155, 160, 156), (156, 160, 597, 596), (155, 611, 610, 160), (160, 610, 816, 597), (153, 156, 161, 157), (157, 161, 619, 620), (156, 596, 595, 161), (161, 595, 815, 619), (162, 166, 167, 163), (163, 167, 469, 470), (166, 614, 613, 167), (167, 613, 783, 469), (162, 163, 168, 164), (164, 168, 618, 617), (163, 470, 471, 168), (168, 471, 785, 618), (162, 164, 169, 165), (165, 169, 570, 569), (164, 617, 616, 169), (169, 616, 807, 570), (162, 165, 170, 166), (166, 170, 615, 614), (165, 569, 568, 170), (170, 568, 806, 615), (171, 175, 176, 172), (172, 176, 541, 542), (175, 623, 624, 176), (176, 624, 799, 541), (171, 172, 177, 173), (173, 177, 621, 620), (172, 542, 543, 177), (177, 543, 801, 621), (171, 173, 178, 174), (174, 178, 594, 593), (173, 620, 619, 178), (178, 619, 815, 594), (171, 174, 179, 175), (175, 179, 622, 623), (174, 593, 592, 179), (179, 592, 814, 622), (180, 184, 185, 181), (181, 185, 532, 533), (184, 626, 627, 185), (185, 627, 797, 532), (180, 181, 186, 182), (182, 186, 624, 623), (181, 533, 534, 186), (186, 534, 799, 624), (180, 182, 187, 183), (183, 187, 591, 590), (182, 623, 622, 187), (187, 622, 814, 591), (180, 183, 188, 184), (184, 188, 625, 626), (183, 590, 589, 188), (188, 589, 813, 625), (189, 193, 194, 190), (190, 194, 523, 524), (193, 629, 630, 194), (194, 630, 795, 523), (189, 190, 195, 191), (191, 195, 627, 626), (190, 524, 525, 195), (195, 525, 797, 627), (189, 191, 196, 192), (192, 196, 588, 587), (191, 626, 625, 196), (196, 625, 813, 588), (189, 192, 197, 193), (193, 197, 628, 629), (192, 587, 586, 197), (197, 586, 812, 628), (198, 202, 203, 199), (199, 203, 514, 515), (202, 632, 633, 203), (203, 633, 793, 514), (198, 199, 204, 200), (200, 204, 630, 629), (199, 515, 516, 204), (204, 516, 795, 630), (198, 200, 205, 201), (201, 205, 585, 584), (200, 629, 628, 205), (205, 628, 812, 585), (198, 201, 206, 202), (202, 206, 631, 632), (201, 584, 583, 206), (206, 583, 811, 631), (207, 211, 212, 208), (208, 212, 505, 506), (211, 635, 636, 212), (212, 636, 791, 505), (207, 208, 213, 209), (209, 213, 633, 632), (208, 506, 507, 213), (213, 507, 793, 633), (207, 209, 214, 210), (210, 214, 582, 581), (209, 632, 631, 214), (214, 631, 811, 582), (207, 210, 215, 211), (211, 215, 634, 635), (210, 581, 580, 215), (215, 580, 810, 634), (216, 220, 221, 217), (217, 221, 496, 497), (220, 602, 601, 221), (221, 601, 789, 496), (216, 217, 222, 218), (218, 222, 636, 635), (217, 497, 498, 222), (222, 498, 791, 636), (216, 218, 223, 219), (219, 223, 579, 578), (218, 635, 634, 223), (223, 634, 810, 579), (216, 219, 224, 220), (220, 224, 603, 602), (219, 578, 577, 224), (224, 577, 809, 603), (225, 229, 230, 226), (226, 230, 640, 641), (229, 749, 750, 230), (230, 750, 818, 640), (225, 226, 231, 227), (227, 231, 745, 746), (226, 641, 642, 231), (231, 642, 819, 745), (225, 227, 232, 228), (228, 232, 714, 713), (227, 746, 747, 232), (232, 747, 831, 714), (225, 228, 233, 229), (229, 233, 748, 749), (228, 713, 712, 233), (233, 712, 830, 748), (234, 238, 239, 235), (235, 239, 580, 581), (238, 683, 684, 239), (239, 684, 810, 580), (234, 235, 240, 236), (236, 240, 679, 680), (235, 581, 582, 240), (240, 582, 811, 679), (234, 236, 241, 237), (237, 241, 654, 653), (236, 680, 681, 241), (241, 681, 823, 654), (234, 237, 242, 238), (238, 242, 682, 683), (237, 653, 652, 242), (242, 652, 822, 682), (243, 247, 248, 244), (244, 248, 571, 572), (247, 689, 690, 248), (248, 690, 807, 571), (243, 244, 249, 245), (245, 249, 685, 686), (244, 572, 573, 249), (249, 573, 808, 685), (243, 245, 250, 246), (246, 250, 645, 644), (245, 686, 687, 250), (250, 687, 820, 645), (243, 246, 251, 247), (247, 251, 688, 689), (246, 644, 643, 251), (251, 643, 819, 688), (252, 256, 257, 253), (253, 257, 592, 593), (256, 674, 673, 257), (257, 673, 814, 592), (252, 253, 258, 254), (254, 258, 691, 692), (253, 593, 594, 258), (258, 594, 815, 691), (252, 254, 259, 255), (255, 259, 666, 665), (254, 692, 693, 259), (259, 693, 827, 666), (252, 255, 260, 256), (256, 260, 675, 674), (255, 665, 664, 260), (260, 664, 826, 675), (261, 265, 266, 262), (262, 266, 583, 584), (265, 680, 679, 266), (266, 679, 811, 583), (261, 262, 267, 263), (263, 267, 694, 695), (262, 584, 585, 267), (267, 585, 812, 694), (261, 263, 268, 264), (264, 268, 657, 656), (263, 695, 696, 268), (268, 696, 824, 657), (261, 264, 269, 265), (265, 269, 681, 680), (264, 656, 655, 269), (269, 655, 823, 681), (270, 274, 275, 271), (271, 275, 574, 575), (274, 686, 685, 275), (275, 685, 808, 574), (270, 271, 276, 272), (272, 276, 697, 698), (271, 575, 576, 276), (276, 576, 809, 697), (270, 272, 277, 273), (273, 277, 648, 647), (272, 698, 699, 277), (277, 699, 821, 648), (270, 273, 278, 274), (274, 278, 687, 686), (273, 647, 646, 278), (278, 646, 820, 687), (279, 283, 284, 280), (280, 284, 595, 596), (283, 692, 691, 284), (284, 691, 815, 595), (279, 280, 285, 281), (281, 285, 700, 701), (280, 596, 597, 285), (285, 597, 816, 700), (279, 281, 286, 282), (282, 286, 669, 668), (281, 701, 702, 286), (286, 702, 828, 669), (279, 282, 287, 283), (283, 287, 693, 692), (282, 668, 667, 287), (287, 667, 827, 693), (288, 292, 293, 289), (289, 293, 565, 566), (292, 707, 708, 293), (293, 708, 805, 565), (288, 289, 294, 290), (290, 294, 703, 704), (289, 566, 567, 294), (294, 567, 806, 703), (288, 290, 295, 291), (291, 295, 639, 638), (290, 704, 705, 295), (295, 705, 818, 639), (288, 291, 296, 292), (292, 296, 706, 707), (291, 638, 637, 296), (296, 637, 817, 706), (297, 301, 302, 298), (298, 302, 586, 587), (301, 695, 694, 302), (302, 694, 812, 586), (297, 298, 303, 299), (299, 303, 678, 677), (298, 587, 588, 303), (303, 588, 813, 678), (297, 299, 304, 300), (300, 304, 660, 659), (299, 677, 676, 304), (304, 676, 825, 660), (297, 300, 305, 301), (301, 305, 696, 695), (300, 659, 658, 305), (305, 658, 824, 696), (306, 310, 311, 307), (307, 311, 577, 578), (310, 698, 697, 311), (311, 697, 809, 577), (306, 307, 312, 308), (308, 312, 684, 683), (307, 578, 579, 312), (312, 579, 810, 684), (306, 308, 313, 309), (309, 313, 651, 650), (308, 683, 682, 313), (313, 682, 822, 651), (306, 309, 314, 310), (310, 314, 699, 698), (309, 650, 649, 314), (314, 649, 821, 699), (315, 319, 320, 316), (316, 320, 598, 599), (319, 701, 700, 320), (320, 700, 816, 598), (315, 316, 321, 317), (317, 321, 708, 707), (316, 599, 600, 321), (321, 600, 805, 708), (315, 317, 322, 318), (318, 322, 672, 671), (317, 707, 706, 322), (322, 706, 817, 672), (315, 318, 323, 319), (319, 323, 702, 701), (318, 671, 670, 323), (323, 670, 828, 702), (324, 328, 329, 325), (325, 329, 568, 569), (328, 704, 703, 329), (329, 703, 806, 568), (324, 325, 330, 326), (326, 330, 690, 689), (325, 569, 570, 330), (330, 570, 807, 690), (324, 326, 331, 327), (327, 331, 642, 641), (326, 689, 688, 331), (331, 688, 819, 642), (324, 327, 332, 328), (328, 332, 705, 704), (327, 641, 640, 332), (332, 640, 818, 705), (333, 345, 346, 334), (334, 346, 709, 710), (345, 743, 744, 346), (346, 744, 829, 709), (333, 334, 347, 335), (335, 347, 712, 713), (334, 710, 711, 347), (347, 711, 830, 712), (333, 335, 348, 336), (336, 348, 715, 716), (335, 713, 714, 348), (348, 714, 831, 715), (333, 336, 349, 337), (337, 349, 718, 719), (336, 716, 717, 349), (349, 717, 832, 718), (333, 337, 350, 338), (338, 350, 721, 722), (337, 719, 720, 350), (350, 720, 833, 721), (333, 338, 351, 339), (339, 351, 724, 725), (338, 722, 723, 351), (351, 723, 834, 724), (333, 339, 352, 340), (340, 352, 727, 728), (339, 725, 726, 352), (352, 726, 835, 727), (333, 340, 353, 341), (341, 353, 730, 731), (340, 728, 729, 353), (353, 729, 836, 730), (333, 341, 354, 342), (342, 354, 733, 734), (341, 731, 732, 354), (354, 732, 837, 733), (333, 342, 355, 343), (343, 355, 736, 737), (342, 734, 735, 355), (355, 735, 838, 736), (333, 343, 356, 344), (344, 356, 739, 740), (343, 737, 738, 356), (356, 738, 839, 739), (333, 344, 357, 345), (345, 357, 742, 743), (344, 740, 741, 357), (357, 741, 840, 742), (358, 362, 363, 359), (359, 363, 661, 662), (362, 755, 756, 363), (363, 756, 825, 661), (358, 359, 364, 360), (360, 364, 751, 752), (359, 662, 663, 364), (364, 663, 826, 751), (358, 360, 365, 361), (361, 365, 735, 734), (360, 752, 753, 365), (365, 753, 838, 735), (358, 361, 366, 362), (362, 366, 754, 755), (361, 734, 733, 366), (366, 733, 837, 754), (367, 371, 372, 368), (368, 372, 652, 653), (371, 761, 762, 372), (372, 762, 822, 652), (367, 368, 373, 369), (369, 373, 757, 758), (368, 653, 654, 373), (373, 654, 823, 757), (367, 369, 374, 370), (370, 374, 726, 725), (369, 758, 759, 374), (374, 759, 835, 726), (367, 370, 375, 371), (371, 375, 760, 761), (370, 725, 724, 375), (375, 724, 834, 760), (376, 380, 381, 377), (377, 381, 643, 644), (380, 746, 745, 381), (381, 745, 819, 643), (376, 377, 382, 378), (378, 382, 763, 764), (377, 644, 645, 382), (382, 645, 820, 763), (376, 378, 383, 379), (379, 383, 717, 716), (378, 764, 765, 383), (383, 765, 832, 717), (376, 379, 384, 380), (380, 384, 747, 746), (379, 716, 715, 384), (384, 715, 831, 747), (385, 389, 390, 386), (386, 390, 664, 665), (389, 752, 751, 390), (390, 751, 826, 664), (385, 386, 391, 387), (387, 391, 766, 767), (386, 665, 666, 391), (391, 666, 827, 766), (385, 387, 392, 388), (388, 392, 738, 737), (387, 767, 768, 392), (392, 768, 839, 738), (385, 388, 393, 389), (389, 393, 753, 752), (388, 737, 736, 393), (393, 736, 838, 753), (394, 398, 399, 395), (395, 399, 655, 656), (398, 758, 757, 399), (399, 757, 823, 655), (394, 395, 400, 396), (396, 400, 769, 770), (395, 656, 657, 400), (400, 657, 824, 769), (394, 396, 401, 397), (397, 401, 729, 728), (396, 770, 771, 401), (401, 771, 836, 729), (394, 397, 402, 398), (398, 402, 759, 758), (397, 728, 727, 402), (402, 727, 835, 759), (403, 407, 408, 404), (404, 408, 646, 647), (407, 764, 763, 408), (408, 763, 820, 646), (403, 404, 409, 405), (405, 409, 772, 773), (404, 647, 648, 409), (409, 648, 821, 772), (403, 405, 410, 406), (406, 410, 720, 719), (405, 773, 774, 410), (410, 774, 833, 720), (403, 406, 411, 407), (407, 411, 765, 764), (406, 719, 718, 411), (411, 718, 832, 765), (412, 416, 417, 413), (413, 417, 667, 668), (416, 767, 766, 417), (417, 766, 827, 667), (412, 413, 418, 414), (414, 418, 775, 776), (413, 668, 669, 418), (418, 669, 828, 775), (412, 414, 419, 415), (415, 419, 741, 740), (414, 776, 777, 419), (419, 777, 840, 741), (412, 415, 420, 416), (416, 420, 768, 767), (415, 740, 739, 420), (420, 739, 839, 768), (421, 425, 426, 422), (422, 426, 637, 638), (425, 779, 780, 426), (426, 780, 817, 637), (421, 422, 427, 423), (423, 427, 750, 749), (422, 638, 639, 427), (427, 639, 818, 750), (421, 423, 428, 424), (424, 428, 711, 710), (423, 749, 748, 428), (428, 748, 830, 711), (421, 424, 429, 425), (425, 429, 778, 779), (424, 710, 709, 429), (429, 709, 829, 778), (430, 434, 435, 431), (431, 435, 658, 659), (434, 770, 769, 435), (435, 769, 824, 658), (430, 431, 436, 432), (432, 436, 756, 755), (431, 659, 660, 436), (436, 660, 825, 756), (430, 432, 437, 433), (433, 437, 732, 731), (432, 755, 754, 437), (437, 754, 837, 732), (430, 433, 438, 434), (434, 438, 771, 770), (433, 731, 730, 438), (438, 730, 836, 771), (439, 443, 444, 440), (440, 444, 649, 650), (443, 773, 772, 444), (444, 772, 821, 649), (439, 440, 445, 441), (441, 445, 762, 761), (440, 650, 651, 445), (445, 651, 822, 762), (439, 441, 446, 442), (442, 446, 723, 722), (441, 761, 760, 446), (446, 760, 834, 723), (439, 442, 447, 443), (443, 447, 774, 773), (442, 722, 721, 447), (447, 721, 833, 774), (448, 452, 453, 449), (449, 453, 670, 671), (452, 776, 775, 453), (453, 775, 828, 670), (448, 449, 454, 450), (450, 454, 780, 779), (449, 671, 672, 454), (454, 672, 817, 780), (448, 450, 455, 451), (451, 455, 744, 743), (450, 779, 778, 455), (455, 778, 829, 744), (448, 451, 456, 452), (452, 456, 777, 776), (451, 743, 742, 456), (456, 742, 840, 777)])
me_cylinder.polygons.foreach_set('use_smooth', [1, 1, 1, 1, 1, 1, 1, 1, 1, 1, 1, 1, 1, 1, 1, 1, 1, 1, 1, 1, 1, 1, 1, 1, 1, 1, 1, 1, 1, 1, 1, 1, 1, 1, 1, 1, 1, 1, 1, 1, 1, 1, 1, 1, 1, 1, 1, 1, 1, 1, 1, 1, 1, 1, 1, 1, 1, 1, 1, 1, 1, 1, 1, 1, 1, 1, 1, 1, 1, 1, 1, 1, 1, 1, 1, 1, 1, 1, 1, 1, 1, 1, 1, 1, 1, 1, 1, 1, 1, 1, 1, 1, 1, 1, 1, 1, 1, 1, 1, 1, 1, 1, 1, 1, 1, 1, 1, 1, 1, 1, 1, 1, 1, 1, 1, 1, 1, 1, 1, 1, 1, 1, 1, 1, 1, 1, 1, 1, 1, 1, 1, 1, 1, 1, 1, 1, 1, 1, 1, 1, 1, 1, 1, 1, 1, 1, 1, 1, 1, 1, 1, 1, 1, 1, 1, 1, 1, 1, 1, 1, 1, 1, 1, 1, 1, 1, 1, 1, 1, 1, 1, 1, 1, 1, 1, 1, 1, 1, 1, 1, 1, 1, 1, 1, 1, 1, 1, 1, 1, 1, 1, 1, 1, 1, 1, 1, 1, 1, 1, 1, 1, 1, 1, 1, 1, 1, 1, 1, 0, 0, 0, 0, 0, 0, 0, 0, 0, 0, 0, 0, 0, 0, 0, 0, 1, 1, 1, 1, 1, 1, 1, 1, 1, 1, 1, 1, 1, 1, 1, 1, 1, 1, 1, 1, 1, 1, 1, 1, 1, 1, 1, 1, 1, 1, 1, 1, 1, 1, 1, 1, 1, 1, 1, 1, 1, 1, 1, 1, 1, 1, 1, 1, 1, 1, 1, 1, 1, 1, 1, 1, 1, 1, 1, 1, 1, 1, 1, 1, 1, 1, 1, 1, 1, 1, 1, 1, 1, 1, 1, 1, 1, 1, 1, 1, 1, 1, 1, 1, 1, 1, 1, 1, 1, 1, 1, 1, 1, 1, 1, 1, 1, 1, 1, 1, 1, 1, 1, 1, 1, 1, 1, 1, 1, 1, 1, 1, 1, 1, 1, 1, 1, 1, 1, 1, 1, 1, 1, 1, 1, 1, 1, 1, 1, 1, 1, 1, 1, 1, 1, 1, 1, 1, 1, 1, 1, 1, 1, 1, 1, 1, 1, 1, 1, 1, 1, 1, 1, 1, 1, 1, 1, 1, 1, 1, 1, 1, 1, 1, 1, 1, 1, 1, 1, 1, 1, 1, 1, 1, 1, 1, 1, 1, 1, 1, 1, 1, 1, 1, 1, 1, 1, 1, 1, 1, 1, 1, 0, 0, 0, 0, 0, 0, 0, 0, 0, 0, 0, 0, 0, 0, 0, 0, 0, 0, 0, 0, 0, 0, 0, 0, 0, 0, 0, 0, 0, 0, 0, 0, 0, 0, 0, 0, 0, 0, 0, 0, 0, 0, 0, 0, 0, 0, 0, 0, 0, 0, 0, 0, 0, 0, 0, 0, 0, 0, 0, 0, 0, 0, 0, 0, 0, 0, 0, 0, 0, 0, 0, 0, 0, 0, 0, 0, 0, 0, 0, 0, 0, 0, 0, 0, 0, 0, 0, 0, 0, 0, 0, 0, 0, 0, 0, 0, 0, 0, 0, 0, 0, 0, 0, 0, 0, 0, 0, 0, 0, 0, 0, 0, 0, 0, 0, 0, 0, 0, 0, 0, 0, 0, 0, 0, 0, 0, 0, 0, 0, 0, 0, 0, 0, 0, 0, 0, 0, 0, 0, 0, 0, 0, 0, 0, 0, 0, 0, 0, 0, 0, 0, 0, 0, 0, 0, 0, 0, 0, 0, 0, 0, 0, 0, 0, 0, 0, 0, 0, 0, 0, 0, 0, 0, 0, 0, 0, 1, 1, 1, 1, 1, 1, 1, 1, 1, 1, 1, 1, 1, 1, 1, 1, 1, 1, 1, 1, 1, 1, 1, 1, 1, 1, 1, 1, 1, 1, 1, 1, 1, 1, 1, 1, 1, 1, 1, 1, 1, 1, 1, 1, 1, 1, 1, 1, 1, 1, 1, 1, 1, 1, 1, 1, 1, 1, 1, 1, 1, 1, 1, 1, 1, 1, 1, 1, 1, 1, 1, 1, 1, 1, 1, 1, 1, 1, 1, 1, 1, 1, 1, 1, 1, 1, 1, 1, 1, 1, 1, 1, 1, 1, 1, 1, 1, 1, 1, 1, 1, 1, 1, 1, 1, 1, 1, 1, 1, 1, 1, 1, 1, 1, 1, 1, 1, 1, 1, 1, 1, 1, 1, 1, 1, 1, 1, 1, 1, 1, 1, 1, 1, 1, 1, 1, 1, 1, 1, 1, 1, 1, 1, 1, 1, 1, 1, 1, 1, 1, 1, 1, 1, 1, 1, 1, 1, 1, 1, 1, 1, 1, 1, 1, 1, 1, 1, 1, 1, 1, 1, 1, 1, 1, 1, 1, 1, 1, 1, 1, 1, 1, 1, 1, 1, 1, 1, 1, 1, 1, 1, 1, 1, 1, 1, 1, 1, 1, 1, 1, 1, 1, 1, 1, 1, 1, 1, 1, 1, 1, 1, 1, 1, 1, 1, 1, 1, 1, 1, 1, 1, 1, 1, 1])
me_cylinder.use_remesh_preserve_volume = False
me_cylinder.use_remesh_preserve_attributes = False
me_cylinder.use_mirror_vertex_groups = False
me_cylinder.update()

# ---- objects
ob_cylinder = bpy.data.objects.new('Cylinder', me_cylinder)
ob_lamp = bpy.data.objects.new('Lamp', light_lamp)
ob_camera = bpy.data.objects.new('Camera', cam_camera)

# ---- transforms, parenting, visibility, modifiers, constraints
ob_cylinder.location = (0.0, 0.0, -0.125)
ob_cylinder.lineart.crease_threshold = 0.0
ob_lamp.location = (4.076, 1.005, 5.904)
ob_lamp.rotation_euler = (0.6503, 0.05522, 1.866)
ob_lamp.lock_rotations_4d = False
ob_lamp.empty_display_type = 'ARROWS'
ob_lamp.color = (0.0, 0.0, 0.0, 0.0)
ob_lamp.lineart.crease_threshold = 0.0
ob_camera.location = (7.481, -6.508, 5.344)
ob_camera.rotation_euler = (1.109, 0.0, 0.8149)
ob_camera.lock_rotations_4d = False
ob_camera.empty_display_type = 'ARROWS'
ob_camera.color = (0.0, 0.0, 0.0, 0.0)
ob_camera.display_type = 'WIRE'
ob_camera.lineart.crease_threshold = 0.0

# ---- collection membership
col_collection_1.objects.link(ob_cylinder)
col_collection_1.objects.link(ob_lamp)
col_collection_1.objects.link(ob_camera)

# ---- scene / render settings (as saved in the file)
scene.camera = ob_camera
scene.frame_start = 1; scene.frame_end = 250; scene.frame_set(1)
scene.render.engine = 'BLENDER_EEVEE_NEXT'
scene.render.resolution_percentage = 50
scene.render.dither_intensity = 0.0
scene.cycles.use_denoising = False
scene.cycles.samples = 128
scene.cycles.sampling_pattern = 'TABULATED_SOBOL'
scene.cycles.light_sampling_threshold = 0.0
scene.cycles.use_adaptive_sampling = False
scene.cycles.use_light_tree = False
scene.cycles.blur_glossy = 0.0
scene.cycles.sample_clamp_indirect = 0.0
scene.view_settings.view_transform = 'Standard'
bpy.context.view_layer.update()
